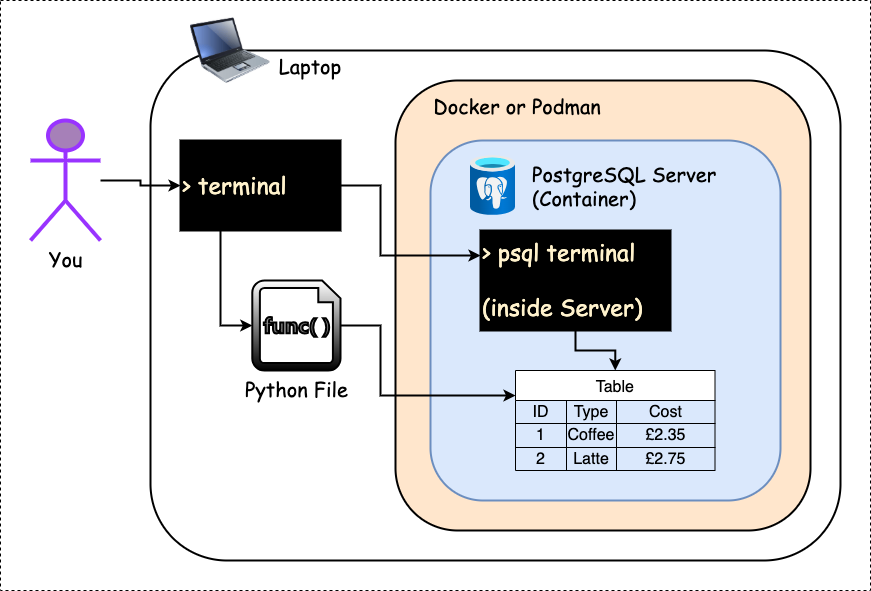

The diagram above was exported from draw.io. Its source (the exported page's mxGraphModel, read from the mxfile embedded in the PNG):
<mxGraphModel dx="1300" dy="899" grid="1" gridSize="10" guides="1" tooltips="1" connect="1" arrows="1" fold="1" page="1" pageScale="1" pageWidth="1169" pageHeight="827" math="0" shadow="0">
  <root>
    <mxCell id="0" />
    <mxCell id="1" parent="0" />
    <mxCell id="tj48U541yac88LVN05Lq-35" value="" style="rounded=0;whiteSpace=wrap;html=1;dashed=1;" vertex="1" parent="1">
      <mxGeometry x="10" y="70" width="870" height="590" as="geometry" />
    </mxCell>
    <mxCell id="tj48U541yac88LVN05Lq-1" value="You" style="shape=umlActor;verticalLabelPosition=bottom;verticalAlign=top;html=1;outlineConnect=0;strokeWidth=4;fontFamily=Comic Sans MS;fontSize=20;fillColor=#A680B8;strokeColor=#9933FF;" vertex="1" parent="1">
      <mxGeometry x="40" y="190" width="70" height="120" as="geometry" />
    </mxCell>
    <mxCell id="tj48U541yac88LVN05Lq-3" value="" style="rounded=1;whiteSpace=wrap;html=1;strokeWidth=2;fontFamily=Comic Sans MS;fontSize=20;" vertex="1" parent="1">
      <mxGeometry x="160" y="120" width="690" height="510" as="geometry" />
    </mxCell>
    <mxCell id="tj48U541yac88LVN05Lq-4" value="" style="image;html=1;image=img/lib/clip_art/computers/Laptop_128x128.png;strokeWidth=2;fontFamily=Comic Sans MS;fontSize=20;" vertex="1" parent="1">
      <mxGeometry x="200" y="80" width="80" height="80" as="geometry" />
    </mxCell>
    <mxCell id="tj48U541yac88LVN05Lq-5" value="&lt;font&gt;Laptop&lt;/font&gt;" style="text;html=1;align=center;verticalAlign=middle;whiteSpace=wrap;rounded=0;strokeWidth=2;fontFamily=Comic Sans MS;fontSize=20;" vertex="1" parent="1">
      <mxGeometry x="290" y="120" width="60" height="30" as="geometry" />
    </mxCell>
    <mxCell id="tj48U541yac88LVN05Lq-9" value="Python File" style="sketch=0;aspect=fixed;pointerEvents=1;shadow=0;dashed=0;html=1;strokeColor=default;labelPosition=center;verticalLabelPosition=bottom;verticalAlign=top;align=center;fillColor=default;shape=mxgraph.mscae.enterprise.code_file;gradientColor=default;strokeWidth=2;fontFamily=Comic Sans MS;fontSize=20;" vertex="1" parent="1">
      <mxGeometry x="261.8" y="350" width="88.2" height="90" as="geometry" />
    </mxCell>
    <mxCell id="tj48U541yac88LVN05Lq-10" value="" style="rounded=1;whiteSpace=wrap;html=1;strokeWidth=2;fontFamily=Comic Sans MS;fontSize=20;fillColor=#FFE6CC;" vertex="1" parent="1">
      <mxGeometry x="405" y="150" width="415" height="450" as="geometry" />
    </mxCell>
    <mxCell id="tj48U541yac88LVN05Lq-11" value="&lt;font&gt;Docker or Podman&amp;nbsp;&lt;/font&gt;" style="text;html=1;align=center;verticalAlign=middle;whiteSpace=wrap;rounded=0;strokeWidth=2;fontFamily=Comic Sans MS;fontSize=20;" vertex="1" parent="1">
      <mxGeometry x="440" y="160" width="180" height="30" as="geometry" />
    </mxCell>
    <mxCell id="tj48U541yac88LVN05Lq-13" value="&lt;font face=&quot;Comic Sans MS&quot; style=&quot;color: rgb(255, 242, 204); font-size: 23px;&quot;&gt;&amp;gt;&amp;nbsp;&lt;font&gt;terminal&lt;/font&gt;&lt;/font&gt;" style="rounded=0;whiteSpace=wrap;html=1;gradientColor=none;fillColor=#000000;align=left;strokeWidth=2;" vertex="1" parent="1">
      <mxGeometry x="190" y="210" width="160" height="90" as="geometry" />
    </mxCell>
    <mxCell id="tj48U541yac88LVN05Lq-15" value="" style="rounded=1;whiteSpace=wrap;html=1;fillColor=#dae8fc;strokeColor=#6c8ebf;strokeWidth=2;" vertex="1" parent="1">
      <mxGeometry x="440" y="210" width="350" height="360" as="geometry" />
    </mxCell>
    <mxCell id="tj48U541yac88LVN05Lq-12" value="" style="image;aspect=fixed;html=1;points=[];align=center;fontSize=20;image=img/lib/azure2/databases/Azure_Database_PostgreSQL_Server.svg;strokeWidth=2;fontFamily=Comic Sans MS;" vertex="1" parent="1">
      <mxGeometry x="480" y="225" width="45" height="60" as="geometry" />
    </mxCell>
    <mxCell id="tj48U541yac88LVN05Lq-34" style="edgeStyle=orthogonalEdgeStyle;rounded=0;orthogonalLoop=1;jettySize=auto;html=1;exitX=0.5;exitY=1;exitDx=0;exitDy=0;entryX=0.5;entryY=0;entryDx=0;entryDy=0;strokeWidth=2;" edge="1" parent="1" source="tj48U541yac88LVN05Lq-14" target="tj48U541yac88LVN05Lq-21">
      <mxGeometry relative="1" as="geometry" />
    </mxCell>
    <mxCell id="tj48U541yac88LVN05Lq-14" value="&lt;font face=&quot;Comic Sans MS&quot; style=&quot;color: rgb(255, 242, 204); font-size: 23px;&quot;&gt;&amp;gt; psql&amp;nbsp;&lt;font&gt;terminal&lt;/font&gt;&lt;/font&gt;&lt;div&gt;&lt;font face=&quot;Comic Sans MS&quot; style=&quot;color: rgb(255, 242, 204); font-size: 23px;&quot;&gt;&lt;font&gt;&lt;br&gt;&lt;/font&gt;&lt;/font&gt;&lt;/div&gt;&lt;div&gt;&lt;font face=&quot;Comic Sans MS&quot; style=&quot;color: rgb(255, 242, 204); font-size: 23px;&quot;&gt;&lt;font&gt;(inside Server)&lt;/font&gt;&lt;/font&gt;&lt;/div&gt;" style="rounded=0;whiteSpace=wrap;html=1;gradientColor=none;fillColor=#000000;align=left;strokeWidth=2;" vertex="1" parent="1">
      <mxGeometry x="490" y="300" width="190" height="100" as="geometry" />
    </mxCell>
    <mxCell id="tj48U541yac88LVN05Lq-16" value="&lt;font&gt;PostgreSQL&amp;nbsp;&lt;/font&gt;&lt;span style=&quot;background-color: transparent; color: light-dark(rgb(0, 0, 0), rgb(255, 255, 255));&quot;&gt;Server&lt;/span&gt;&lt;div&gt;&lt;font&gt;(Container)&lt;/font&gt;&lt;/div&gt;" style="text;html=1;align=left;verticalAlign=middle;whiteSpace=wrap;rounded=0;strokeWidth=2;fontFamily=Comic Sans MS;fontSize=20;" vertex="1" parent="1">
      <mxGeometry x="540" y="225" width="200" height="60" as="geometry" />
    </mxCell>
    <mxCell id="tj48U541yac88LVN05Lq-17" style="edgeStyle=orthogonalEdgeStyle;rounded=0;orthogonalLoop=1;jettySize=auto;html=1;entryX=0;entryY=0.5;entryDx=0;entryDy=0;strokeWidth=2;" edge="1" parent="1" source="tj48U541yac88LVN05Lq-1" target="tj48U541yac88LVN05Lq-13">
      <mxGeometry relative="1" as="geometry" />
    </mxCell>
    <mxCell id="tj48U541yac88LVN05Lq-18" style="edgeStyle=orthogonalEdgeStyle;rounded=0;orthogonalLoop=1;jettySize=auto;html=1;exitX=0.25;exitY=1;exitDx=0;exitDy=0;entryX=0;entryY=0.5;entryDx=0;entryDy=0;entryPerimeter=0;strokeWidth=2;" edge="1" parent="1" source="tj48U541yac88LVN05Lq-13" target="tj48U541yac88LVN05Lq-9">
      <mxGeometry relative="1" as="geometry" />
    </mxCell>
    <mxCell id="tj48U541yac88LVN05Lq-19" style="edgeStyle=orthogonalEdgeStyle;rounded=0;orthogonalLoop=1;jettySize=auto;html=1;exitX=1;exitY=0.5;exitDx=0;exitDy=0;exitPerimeter=0;entryX=0;entryY=0.25;entryDx=0;entryDy=0;strokeWidth=2;" edge="1" parent="1" source="tj48U541yac88LVN05Lq-9" target="tj48U541yac88LVN05Lq-21">
      <mxGeometry relative="1" as="geometry">
        <Array as="points">
          <mxPoint x="390" y="395" />
          <mxPoint x="390" y="465" />
        </Array>
      </mxGeometry>
    </mxCell>
    <mxCell id="tj48U541yac88LVN05Lq-20" style="edgeStyle=orthogonalEdgeStyle;rounded=0;orthogonalLoop=1;jettySize=auto;html=1;exitX=1;exitY=0.5;exitDx=0;exitDy=0;entryX=0;entryY=0.25;entryDx=0;entryDy=0;strokeWidth=2;" edge="1" parent="1" source="tj48U541yac88LVN05Lq-13" target="tj48U541yac88LVN05Lq-14">
      <mxGeometry relative="1" as="geometry">
        <Array as="points">
          <mxPoint x="390" y="255" />
          <mxPoint x="390" y="325" />
        </Array>
      </mxGeometry>
    </mxCell>
    <mxCell id="tj48U541yac88LVN05Lq-21" value="Table" style="shape=table;startSize=30;container=1;collapsible=0;childLayout=tableLayout;strokeColor=default;fontSize=16;" vertex="1" parent="1">
      <mxGeometry x="525" y="440" width="199.5" height="100" as="geometry" />
    </mxCell>
    <mxCell id="tj48U541yac88LVN05Lq-22" value="" style="shape=tableRow;horizontal=0;startSize=0;swimlaneHead=0;swimlaneBody=0;strokeColor=inherit;top=0;left=0;bottom=0;right=0;collapsible=0;dropTarget=0;fillColor=none;points=[[0,0.5],[1,0.5]];portConstraint=eastwest;fontSize=16;" vertex="1" parent="tj48U541yac88LVN05Lq-21">
      <mxGeometry y="30" width="199.5" height="23" as="geometry" />
    </mxCell>
    <mxCell id="tj48U541yac88LVN05Lq-23" value="ID" style="shape=partialRectangle;html=1;whiteSpace=wrap;connectable=0;strokeColor=inherit;overflow=hidden;fillColor=none;top=0;left=0;bottom=0;right=0;pointerEvents=1;fontSize=16;" vertex="1" parent="tj48U541yac88LVN05Lq-22">
      <mxGeometry width="51" height="23" as="geometry">
        <mxRectangle width="51" height="23" as="alternateBounds" />
      </mxGeometry>
    </mxCell>
    <mxCell id="tj48U541yac88LVN05Lq-24" value="Type" style="shape=partialRectangle;html=1;whiteSpace=wrap;connectable=0;strokeColor=inherit;overflow=hidden;fillColor=none;top=0;left=0;bottom=0;right=0;pointerEvents=1;fontSize=16;" vertex="1" parent="tj48U541yac88LVN05Lq-22">
      <mxGeometry x="51" width="50" height="23" as="geometry">
        <mxRectangle width="50" height="23" as="alternateBounds" />
      </mxGeometry>
    </mxCell>
    <mxCell id="tj48U541yac88LVN05Lq-25" value="Cost" style="shape=partialRectangle;html=1;whiteSpace=wrap;connectable=0;strokeColor=inherit;overflow=hidden;fillColor=none;top=0;left=0;bottom=0;right=0;pointerEvents=1;fontSize=16;" vertex="1" parent="tj48U541yac88LVN05Lq-22">
      <mxGeometry x="101" width="99" height="23" as="geometry">
        <mxRectangle width="99" height="23" as="alternateBounds" />
      </mxGeometry>
    </mxCell>
    <mxCell id="tj48U541yac88LVN05Lq-26" value="" style="shape=tableRow;horizontal=0;startSize=0;swimlaneHead=0;swimlaneBody=0;strokeColor=inherit;top=0;left=0;bottom=0;right=0;collapsible=0;dropTarget=0;fillColor=none;points=[[0,0.5],[1,0.5]];portConstraint=eastwest;fontSize=16;" vertex="1" parent="tj48U541yac88LVN05Lq-21">
      <mxGeometry y="53" width="199.5" height="24" as="geometry" />
    </mxCell>
    <mxCell id="tj48U541yac88LVN05Lq-27" value="1" style="shape=partialRectangle;html=1;whiteSpace=wrap;connectable=0;strokeColor=inherit;overflow=hidden;fillColor=none;top=0;left=0;bottom=0;right=0;pointerEvents=1;fontSize=16;" vertex="1" parent="tj48U541yac88LVN05Lq-26">
      <mxGeometry width="51" height="24" as="geometry">
        <mxRectangle width="51" height="24" as="alternateBounds" />
      </mxGeometry>
    </mxCell>
    <mxCell id="tj48U541yac88LVN05Lq-28" value="Coffee" style="shape=partialRectangle;html=1;whiteSpace=wrap;connectable=0;strokeColor=inherit;overflow=hidden;fillColor=none;top=0;left=0;bottom=0;right=0;pointerEvents=1;fontSize=16;" vertex="1" parent="tj48U541yac88LVN05Lq-26">
      <mxGeometry x="51" width="50" height="24" as="geometry">
        <mxRectangle width="50" height="24" as="alternateBounds" />
      </mxGeometry>
    </mxCell>
    <mxCell id="tj48U541yac88LVN05Lq-29" value="£2.35" style="shape=partialRectangle;html=1;whiteSpace=wrap;connectable=0;strokeColor=inherit;overflow=hidden;fillColor=none;top=0;left=0;bottom=0;right=0;pointerEvents=1;fontSize=16;" vertex="1" parent="tj48U541yac88LVN05Lq-26">
      <mxGeometry x="101" width="99" height="24" as="geometry">
        <mxRectangle width="99" height="24" as="alternateBounds" />
      </mxGeometry>
    </mxCell>
    <mxCell id="tj48U541yac88LVN05Lq-30" value="" style="shape=tableRow;horizontal=0;startSize=0;swimlaneHead=0;swimlaneBody=0;strokeColor=inherit;top=0;left=0;bottom=0;right=0;collapsible=0;dropTarget=0;fillColor=none;points=[[0,0.5],[1,0.5]];portConstraint=eastwest;fontSize=16;" vertex="1" parent="tj48U541yac88LVN05Lq-21">
      <mxGeometry y="77" width="199.5" height="23" as="geometry" />
    </mxCell>
    <mxCell id="tj48U541yac88LVN05Lq-31" value="2" style="shape=partialRectangle;html=1;whiteSpace=wrap;connectable=0;strokeColor=inherit;overflow=hidden;fillColor=none;top=0;left=0;bottom=0;right=0;pointerEvents=1;fontSize=16;" vertex="1" parent="tj48U541yac88LVN05Lq-30">
      <mxGeometry width="51" height="23" as="geometry">
        <mxRectangle width="51" height="23" as="alternateBounds" />
      </mxGeometry>
    </mxCell>
    <mxCell id="tj48U541yac88LVN05Lq-32" value="Latte" style="shape=partialRectangle;html=1;whiteSpace=wrap;connectable=0;strokeColor=inherit;overflow=hidden;fillColor=none;top=0;left=0;bottom=0;right=0;pointerEvents=1;fontSize=16;" vertex="1" parent="tj48U541yac88LVN05Lq-30">
      <mxGeometry x="51" width="50" height="23" as="geometry">
        <mxRectangle width="50" height="23" as="alternateBounds" />
      </mxGeometry>
    </mxCell>
    <mxCell id="tj48U541yac88LVN05Lq-33" value="£2.75" style="shape=partialRectangle;html=1;whiteSpace=wrap;connectable=0;strokeColor=inherit;overflow=hidden;fillColor=none;top=0;left=0;bottom=0;right=0;pointerEvents=1;fontSize=16;" vertex="1" parent="tj48U541yac88LVN05Lq-30">
      <mxGeometry x="101" width="99" height="23" as="geometry">
        <mxRectangle width="99" height="23" as="alternateBounds" />
      </mxGeometry>
    </mxCell>
  </root>
</mxGraphModel>